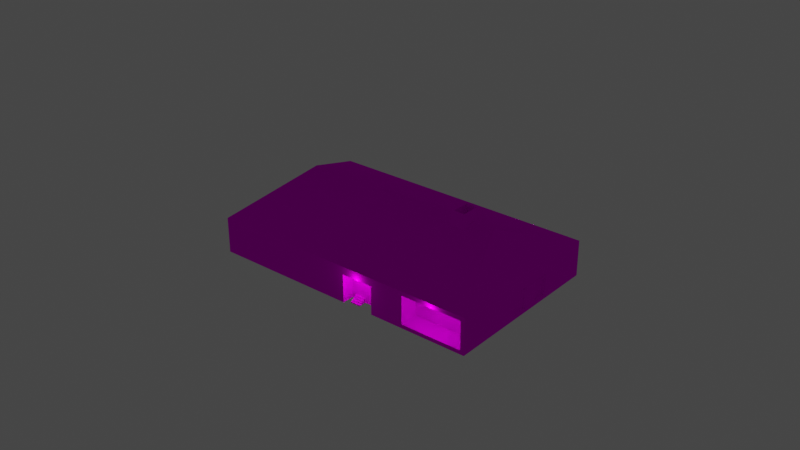 # Source: object.blend  (saved by Blender 2.82.7; exported with 4.5.12 LTS)
import bpy
from mathutils import Matrix  # noqa: F401  (used for matrix-valued properties, if any)

bpy.ops.wm.read_factory_settings(use_empty=True)
scene = bpy.context.scene
scene.name = 'Scene'

# ---- collections
col_collection = bpy.data.collections.new('Collection'); scene.collection.children.link(col_collection)

# ---- images (referenced by path relative to the original .blend; pixels are not part of the script)
import os
ASSET_DIR = os.environ.get("B2B_ASSET_DIR", "")  # directory of the original .blend (textures are referenced by path, not embedded)
HERE = os.path.dirname(os.path.abspath(__file__))  # packed textures are extracted next to this script under _unpacked/

def load_image(name, relpath, width, height, colorspace="sRGB"):
    """Load a texture the original file referenced (path relative to the .blend, or extracted next to this script)."""
    p = next((c for c in (os.path.join(HERE, relpath), os.path.join(ASSET_DIR, relpath)) if relpath and os.path.exists(c)), "")
    if p:
        img = bpy.data.images.load(p, check_existing=True)
        img.name = name
    else:  # same state as the original file: an image datablock whose file is absent (Cycles renders it pink)
        img = bpy.data.images.new(name, width, height)
        img.source = "FILE"
        img.filepath = "//" + (relpath or name)
    img.colorspace_settings.name = colorspace
    return img
img_belga_house_png = load_image('Belga_house.png', 'Belga_house.png', 1024, 1024, 'sRGB')

# ---- materials (node trees are filled in below, after node groups)
mat_default_001 = bpy.data.materials.new('Default.001')
mat_default_001.use_transparent_shadow = False
mat_default_001.diffuse_color = (1.0, 1.0, 1.0, 1.0)
mat_default_001.roughness = 0.0
mat_default_001.specular_intensity = 0.0

# ---- node groups
ng_auto_smooth = bpy.data.node_groups.new('Auto Smooth', 'GeometryNodeTree')
_s = ng_auto_smooth.interface.new_socket(name='Geometry', in_out='OUTPUT', socket_type='NodeSocketGeometry')
_s = ng_auto_smooth.interface.new_socket(name='Geometry', in_out='INPUT', socket_type='NodeSocketGeometry')
_s = ng_auto_smooth.interface.new_socket(name='Angle', in_out='INPUT', socket_type='NodeSocketFloat')
_s.subtype = 'ANGLE'
_s.min_value = 0.0
_s.max_value = 3.142
ng_auto_smooth.is_modifier = True
_N = ng_auto_smooth.nodes; _L = ng_auto_smooth.links
n0 = _N.new('NodeGroupOutput'); n0.name = 'Group Output'; n0.location = (480, -100)
n1 = _N.new('NodeGroupInput'); n1.name = 'Group Input'; n1.location = (-420, -300)
n2 = _N.new('NodeGroupInput'); n2.name = 'Group Input.001'; n2.location = (-60, -100)
n3 = _N.new('GeometryNodeSetShadeSmooth'); n3.name = 'Set Shade Smooth'; n3.location = (120, -100)
n3.domain = 'EDGE'
n4 = _N.new('GeometryNodeSetShadeSmooth'); n4.name = 'Set Shade Smooth.001'; n4.location = (300, -100)
n5 = _N.new('GeometryNodeInputMeshEdgeAngle'); n5.name = 'Edge Angle'; n5.location = (-420, -220)
n6 = _N.new('GeometryNodeInputEdgeSmooth'); n6.name = 'Is Edge Smooth'; n6.location = (-60, -160)
n7 = _N.new('GeometryNodeInputShadeSmooth'); n7.name = 'Is Face Smooth'; n7.location = (-240, -340)
n8 = _N.new('FunctionNodeBooleanMath'); n8.name = 'Boolean Math'; n8.location = (-60, -220)
n9 = _N.new('FunctionNodeCompare'); n9.name = 'Compare'; n9.location = (-240, -180)
n9.operation = 'LESS_EQUAL'
_L.new(n5.outputs[0], n9.inputs[0])
_L.new(n4.outputs[0], n0.inputs[0])
_L.new(n1.outputs[1], n9.inputs[1])
_L.new(n9.outputs[0], n8.inputs[0])
_L.new(n7.outputs[0], n8.inputs[1])
_L.new(n2.outputs[0], n3.inputs[0])
_L.new(n6.outputs[0], n3.inputs[1])
_L.new(n3.outputs[0], n4.inputs[0])
_L.new(n8.outputs[0], n3.inputs[2])
n0.is_active_output = True

# ---- material node trees
mat_default_001.use_nodes = True; mat_default_001.node_tree.nodes.clear()
_N = mat_default_001.node_tree.nodes; _L = mat_default_001.node_tree.links
n0 = _N.new('ShaderNodeOutputMaterial'); n0.name = 'Material Output'; n0.location = (300, 300)
n1 = _N.new('ShaderNodeBsdfPrincipled'); n1.name = 'Principled BSDF'; n1.location = (10, 300)
n1.distribution = 'GGX'
n1.subsurface_method = 'BURLEY'
n1.inputs[3].default_value = 1.45
n1.inputs[13].default_value = 0.0
n1.inputs[27].default_value = (0.0, 0.0, 0.0, 1.0)
n1.inputs[28].default_value = 1.0
n2 = _N.new('ShaderNodeTexImage'); n2.name = 'Image Texture'; n2.location = (0, 0)
n2.image = img_belga_house_png
_L.new(n1.outputs[0], n0.inputs[0])
_L.new(n2.outputs[0], n1.inputs[0])
n0.is_active_output = True

# ---- world
world_world = bpy.data.worlds.new('World'); scene.world = world_world
world_world.use_nodes = True; world_world.node_tree.nodes.clear()
_N = world_world.node_tree.nodes; _L = world_world.node_tree.links
n0 = _N.new('ShaderNodeOutputWorld'); n0.name = 'World Output'; n0.location = (300, 300)
n1 = _N.new('ShaderNodeBackground'); n1.name = 'Background'; n1.location = (10, 300)
n1.inputs[0].default_value = (0.05088, 0.05088, 0.05088, 1.0)
_L.new(n1.outputs[0], n0.inputs[0])
n0.is_active_output = True
world_world.color = (0.05088, 0.05088, 0.05088)
world_world.use_sun_shadow = False
world_world.sun_shadow_jitter_overblur = 0.0

# ---- lights
light_light_name_amb_street_light3 = bpy.data.lights.new('light_name=amb_street_light3', 'POINT')
light_light_name_amb_street_light3.transmission_factor = 0.0
light_light_name_amb_street_light3.energy = 200.0
light_light_name_amb_street_light3.shadow_soft_size = 0.25
light_light_name_amb_street_light3.shadow_maximum_resolution = 0.006
light_light_name_amb_street_light3.use_absolute_resolution = True
light_light_name_amb_street_light3_001 = bpy.data.lights.new('light_name=amb_street_light3.001', 'POINT')
light_light_name_amb_street_light3_001.transmission_factor = 0.0
light_light_name_amb_street_light3_001.energy = 200.0
light_light_name_amb_street_light3_001.shadow_soft_size = 0.25
light_light_name_amb_street_light3_001.shadow_maximum_resolution = 0.006
light_light_name_amb_street_light3_001.use_absolute_resolution = True
light_light_name_amb_street_light3_002 = bpy.data.lights.new('light_name=amb_street_light3.002', 'POINT')
light_light_name_amb_street_light3_002.transmission_factor = 0.0
light_light_name_amb_street_light3_002.energy = 200.0
light_light_name_amb_street_light3_002.shadow_soft_size = 0.25
light_light_name_amb_street_light3_002.shadow_maximum_resolution = 0.006
light_light_name_amb_street_light3_002.use_absolute_resolution = True

# ---- meshes
me_poly_os_0_002 = bpy.data.meshes.new('poly_os=0.002')
me_poly_os_0_002.from_pydata([(-0.5231, -1.639, -12.41), (-0.5231, -3.197, -12.41), (0.7065, -1.639, -11.49), (0.7065, -3.197, -11.49), (1.916, -3.197, -10.59), (1.916, -1.639, -10.59), (3.141, -3.197, -9.673), (5.008, -3.197, -8.279), (6.234, -3.197, -7.364), (7.469, -3.197, -6.441), (10.73, -1.639, -3.248), (11.09, -1.639, -3.737), (10.73, -4.13, -3.248), (12.24, -1.639, -2.12), (12.24, -4.13, -2.12), (13.74, -1.639, -1.002), (13.74, -4.13, -1.002), (15.25, -1.639, 0.1317), (15.25, -4.13, 0.1317), (18.21, -4.48, 1.58), (6.691, -4.48, 17.01), (11.49, -4.13, 10.58), (14.63, -1.639, 6.374), (13.54, -1.639, 7.844), (14.31, -1.639, 6.129), (14.63, -4.13, 6.374), (13.54, -4.13, 7.844), (13.21, -4.13, 7.599), (14.31, -4.13, 6.129), (13.21, -1.639, 7.599), (11.23, -1.639, 10.38), (12.6, -1.639, 9.099), (12.34, -1.639, 8.902), (11.49, -1.639, 10.58), (12.34, -4.13, 8.902), (12.6, -4.13, 9.099), (11.23, -4.13, 10.38), (-15.94, -1.639, 0.1149), (-17.34, -3.588, -0.926), (-11.42, -1.639, 3.49), (-11.42, -3.588, 3.49), (-7.273, -3.588, 6.588), (-8.698, -3.588, 5.524), (-3.497, -4.48, 8.895), (-4.405, -4.343, 8.217), (-3.497, -4.343, 8.895), (-3.365, -4.206, 8.719), (-4.274, -4.206, 8.041), (-3.234, -4.206, 8.543), (-3.365, -4.343, 8.719), (-4.274, -4.343, 8.041), (-4.142, -4.069, 7.865), (-3.234, -4.069, 8.543), (-4.142, -4.206, 7.865), (-4.01, -4.069, 7.688), (-3.102, -4.069, 8.366), (-2.965, -3.931, 8.182), (-3.102, -3.931, 8.366), (-3.873, -3.931, 7.504), (-4.01, -3.931, 7.688), (-2.665, -4.48, 8.406), (-2.015, -3.215, 8.891), (-2.965, -1.349, 8.182), (-2.665, -3.215, 8.406), (-3.873, -1.349, 7.504), (-4.324, -1.349, 7.167), (-4.324, -4.48, 7.167), (-2.015, -1.349, 8.891), (-2.665, -1.349, 8.406), (-2.228, -1.349, 10.35), (-1.45, -4.48, 9.313), (-1.45, -1.349, 9.313), (1.939, -1.639, 11.14), (1.939, -3.169, 11.14), (1.021, -1.639, 12.37), (2.086, -3.169, 10.94), (6.102, -1.639, 13.94), (7.336, -1.639, 14.86), (3.479, -4.033, 11.98), (2.086, -1.639, 10.94), (2.6, -1.639, 11.33), (-5.761, -0.47, 7.717), (-17.34, -1.639, -0.926), (-10.01, -1.639, 4.546), (-8.698, -1.639, 5.524), (-7.273, -1.639, 6.588), (-15.94, -3.588, 0.1149), (-10.01, -3.588, 4.546), (6.691, -0.47, 17.01), (-5.101, -1.349, 8.209), (0.8231, -1.639, 12.63), (6.333, -4.033, 16.75), (4.666, -1.639, 12.87), (5.908, -1.639, 13.8), (4.666, -3.169, 12.87), (1.021, -3.169, 12.37), (2.086, -4.033, 10.94), (0.8231, -3.169, 12.63), (2.086, -0.917, 10.94), (6.333, -0.917, 16.75), (7.595, -1.639, 15.06), (7.595, -4.033, 15.06), (2.6, -4.033, 11.33), (0.8231, -4.033, 12.63), (0.8231, -0.917, 12.63), (5.908, -3.169, 13.8), (6.102, -3.169, 13.94), (7.336, -3.169, 14.86), (7.595, -3.169, 15.06), (3.479, -1.639, 11.98), (7.595, -0.917, 15.06), (7.711, 4.48, 4.526), (6.703, 3.39, 3.774), (5.49, 3.39, 5.398), (6.703, 4.48, 3.774), (7.711, 3.39, 4.526), (6.498, 3.39, 6.15), (6.661, 4.48, 3.484), (5.201, -4.48, 5.44), (5.201, 4.48, 5.44), (6.54, 4.48, 6.44), (6.54, -4.48, 6.44), (8.0, -4.48, 4.484), (6.498, 4.48, 6.15), (8.0, 4.48, 4.484), (5.49, 4.48, 5.398), (-3.873, -4.48, 7.504), (-5.101, -4.48, 8.209), (-4.405, -4.48, 8.217), (-2.228, -4.48, 10.35), (-2.015, -4.48, 8.891), (-2.965, -4.48, 8.182), (6.661, -4.48, 3.484), (-18.21, -4.48, -1.58), (3.578, -0.47, 14.69), (0.465, -0.47, 12.37), (9.339, 3.37, 6.973), (5.761, -0.47, -7.717), (-6.691, -0.47, -17.01), (-9.339, 3.37, -6.973), (-18.21, -0.47, -1.58), (-3.578, -0.47, -14.69), (11.99, -0.47, -3.068), (-0.465, -0.47, -12.37), (12.45, -0.47, 9.297), (6.691, -1.639, 17.01), (18.21, -4.13, 1.58), (15.62, -1.639, -0.3571), (7.469, -1.639, -6.441), (6.234, -1.639, -7.364), (5.008, -1.639, -8.279), (3.141, -1.639, -9.673), (15.62, -4.13, -0.3571), (-6.691, -3.059, -17.01), (11.09, -4.13, -3.737), (-6.691, -4.48, -17.01), (18.21, -0.47, 1.58)], [], [(149, 8, 7, 150), (2, 3, 1, 0), (5, 4, 3, 2), (148, 9, 8, 149), (18, 17, 147, 152), (10, 12, 154, 11), (12, 10, 13, 14), (15, 16, 14, 13), (17, 18, 16, 15), (120, 121, 122, 124), (13, 10, 11, 147, 17, 15), (26, 23, 31, 35, 21, 33, 144, 88, 145, 20, 19), (26, 27, 29, 23), (23, 29, 24, 22), (28, 25, 22, 24), (30, 36, 34, 32), (28, 27, 26, 25), (21, 36, 30, 33), (33, 30, 32, 31), (34, 35, 31, 32), (39, 40, 87, 83), (84, 42, 41, 85), (54, 51, 52, 55), (50, 49, 46, 47), (54, 59, 58, 126, 128, 44, 50, 47, 53, 51), (128, 43, 45, 44), (50, 44, 45, 49), (53, 48, 52, 51), (58, 59, 57, 56), (54, 55, 57, 59), (57, 55, 52, 48, 46, 49, 45, 43, 131, 56), (53, 47, 46, 48), (63, 68, 62, 56, 131, 60), (63, 60, 130, 61), (89, 127, 66, 65), (69, 89, 65, 64, 62, 68, 67, 71), (58, 64, 65, 66, 126), (129, 69, 71, 70), (61, 130, 70, 71, 67), (107, 108, 100, 77), (105, 106, 76, 93), (94, 105, 93, 92), (80, 79, 75, 96, 102), (83, 87, 42, 84), (138, 140, 139), (140, 135, 81), (140, 134, 135), (140, 88, 134), (89, 82, 37, 39, 83, 84, 85), (86, 87, 40), (38, 87, 86), (89, 85, 41, 133, 127), (37, 86, 40, 39), (20, 145, 99, 91, 129), (91, 99, 110, 101), (63, 61, 67, 68), (106, 107, 77, 76), (74, 95, 73, 72), (96, 75, 73, 95, 97, 103), (90, 97, 95, 74), (34, 36, 21, 35), (101, 100, 108), (101, 110, 100), (91, 101, 78, 102, 96, 103), (72, 73, 75, 79), (74, 72, 79, 98, 104, 90), (94, 106, 105), (94, 107, 106), (94, 108, 107), (108, 94, 92, 109, 78, 101), (99, 104, 98, 110), (110, 98, 79, 80, 109, 92, 93, 76, 77, 100), (111, 115, 123), (116, 123, 115), (111, 114, 115), (112, 115, 114), (112, 114, 113), (125, 113, 114), (125, 123, 113), (116, 113, 123), (118, 121, 120, 119), (124, 117, 114, 111), (118, 119, 117, 132), (122, 132, 117, 124), (113, 116, 115, 112), (119, 120, 123, 125), (119, 125, 114, 117), (111, 123, 120, 124), (135, 134, 88, 136, 139, 140, 81), (136, 156, 142, 137, 143, 141, 138, 139), (58, 56, 62, 64), (23, 22, 25, 26, 19, 146, 156, 144, 33, 31), (29, 27, 28, 24), (136, 88, 144, 156), (156, 137, 142), (156, 143, 137), (156, 141, 143), (156, 138, 141), (152, 147, 11, 138, 156, 146), (1, 153, 0), (6, 3, 4), (7, 3, 6), (8, 3, 7), (9, 3, 8), (16, 18, 152, 154, 12, 14), (9, 148, 138, 11, 154, 152, 146, 19, 155, 153, 1, 3), (153, 155, 133, 140, 138), (82, 38, 86, 37), (151, 6, 4, 5), (150, 7, 6, 151), (151, 5, 2, 0, 153, 138, 148, 149, 150), (102, 78, 109, 80), (89, 69, 129, 91, 103, 97, 90, 104, 99, 145, 88, 140, 133, 41, 42, 87, 38, 82)])
me_poly_os_0_002.polygons.foreach_set('use_smooth', [True] * 113)
_uv = me_poly_os_0_002.uv_layers.new(name='UVMap')
_uv.uv.foreach_set('vector', [0.2075, 0.4063, 0.2075, 0.2568, 0.0607, 0.2568, 0.0607, 0.4063, 0.2082, 0.4064, 0.2082, 0.2569, 0.061, 0.2569, 0.061, 0.4064, 0.2089, 0.404, 0.2089, 0.2545, 0.0641, 0.2545, 0.0641, 0.404, 0.2079, 0.4058, 0.2079, 0.2563, 0.0599, 0.2563, 0.0599, 0.4058, 0.6195, 0.5495, 0.6195, 0.7986, 0.5585, 0.7986, 0.5585, 0.5495, 0.9326, 0.7986, 0.9326, 0.5495, 0.9936, 0.5495, 0.9936, 0.7986, 0.5475, 0.1668, 0.5475, 0.4058, 0.7283, 0.4058, 0.7283, 0.1668, 0.7279, 0.4065, 0.7279, 0.1675, 0.5485, 0.1675, 0.5485, 0.4065, 0.7291, 0.4069, 0.7291, 0.1678, 0.5473, 0.1678, 0.5473, 0.4069, 1.134, 1.824, 1.134, 0.9284, 0.8903, 0.9284, 0.8903, 1.824, 1.182, 0.8596, 0.9936, 0.8596, 0.9936, 0.7986, 0.5585, 0.7986, 0.5585, 0.8596, 0.369, 0.8596, 1.915, 0.5495, 1.915, 0.7986, 1.758, 0.7986, 1.758, 0.5495, 1.574, 0.5495, 1.574, 0.7986, 1.734, 0.9155, 0.7708, 0.9155, 0.7708, 0.7986, 0.7708, 0.5145, 2.697, 0.5145, 0.9151, 0.5495, 0.9561, 0.5495, 0.9561, 0.7986, 0.9151, 0.7986, 0.9151, 0.7986, 0.9151, 0.7576, 1.099, 0.7576, 1.099, 0.7986, 0.0575, 0.5495, 0.0985, 0.5495, 0.0985, 0.7986, 0.0575, 0.7986, 0.7272, 0.4055, 0.7272, 0.1665, 0.5498, 0.1665, 0.5498, 0.4055, 0.6906, 0.5461, 0.8666, 0.5462, 0.8666, 0.5069, 0.6906, 0.5067, 0.5736, 0.5495, 0.6066, 0.5495, 0.6066, 0.7986, 0.5736, 0.7986, 0.5736, 0.7986, 0.5736, 0.7656, 0.7585, 0.7656, 0.7585, 0.7986, 0.7255, 0.5495, 0.7585, 0.5495, 0.7585, 0.7986, 0.7255, 0.7986, 0.8994, 0.3975, 0.8994, 0.2104, 0.73, 0.2104, 0.73, 0.3975, 0.8999, 0.3988, 0.8999, 0.2118, 0.7293, 0.2118, 0.7293, 0.3988, 0.1991, 0.0594, 0.1991, 0.0925, 0.0285, 0.0925, 0.0285, 0.0594, 0.1991, 0.0181, 0.0285, 0.0181, 0.0285, 0.0388, 0.1991, 0.0388, 0.0663, 0.08726, 0.0663, 0.1101, 0.02796, 0.1101, 0.02796, 0.01866, 0.1763, 0.01866, 0.1763, 0.04153, 0.1396, 0.04153, 0.1396, 0.0644, 0.103, 0.0644, 0.103, 0.08726, 0.199, 0.0021, 0.0285, 0.0021, 0.0285, 0.0227, 0.199, 0.0227, 0.1991, 0.0181, 0.1991, 0.0512, 0.0285, 0.0512, 0.0285, 0.0181, 0.1991, 0.0388, 0.0285, 0.0388, 0.0285, 0.0594, 0.1991, 0.0594, 0.1991, 0.0454, 0.1991, 0.08, 0.0285, 0.08, 0.0285, 0.0454, 0.1991, 0.0594, 0.0285, 0.0594, 0.0285, 0.08, 0.1991, 0.08, 0.1504, 0.1162, 0.1504, 0.09028, 0.1089, 0.09028, 0.1089, 0.0644, 0.0674, 0.0644, 0.0674, 0.03851, 0.02589, 0.03851, 0.02589, 0.01262, 0.1938, 0.01262, 0.1938, 0.1162, 0.1991, 0.0388, 0.1991, 0.0719, 0.0285, 0.0719, 0.0285, 0.0388, 0.0354, 0.641, 0.0354, 0.8276, 0.0728, 0.8276, 0.0728, 0.5693, 0.0728, 0.5145, 0.0354, 0.5145, 0.93, 0.6301, 0.93, 0.5036, 0.849, 0.5036, 0.849, 0.6301, 0.748, 0.8276, 0.748, 0.5145, 0.618, 0.5145, 0.618, 0.8276, 0.1441, 0.5003, 0.5027, 0.5014, 0.5023, 0.6315, 0.4461, 0.6312, 0.3327, 0.6309, 0.2952, 0.6307, 0.2142, 0.6304, 0.1437, 0.6302, 0.1862, 0.5693, 0.1862, 0.8276, 0.2425, 0.8276, 0.2425, 0.5145, 0.1862, 0.5145, 0.7344, 0.5067, 0.7344, 0.8198, 0.8645, 0.8198, 0.8645, 0.5067, 0.9544, 0.641, 0.9544, 0.5145, 0.8838, 0.5145, 0.8838, 0.8276, 0.9544, 0.8276, 0.8478, 0.6456, 0.8155, 0.6456, 0.8155, 0.7986, 0.8478, 0.7986, 1.026, 0.6456, 1.002, 0.6456, 1.002, 0.7986, 1.026, 0.7986, 0.2073, 0.2554, 0.0586, 0.2554, 0.0586, 0.4022, 0.2073, 0.4022, 0.4388, 0.7986, 0.5031, 0.7986, 0.5031, 0.6456, 0.5031, 0.5592, 0.4388, 0.5592, 2.855, 0.7986, 2.855, 0.6037, 2.691, 0.6037, 2.691, 0.7986, 0.5945, 0.09382, 0.3246, 0.09202, 0.4601, 0.01638, 3.879, 0.9155, 1.548, 0.9155, 2.325, 0.9155, 3.879, 0.9155, 1.159, 0.9155, 1.548, 0.9155, 3.879, 0.9155, 0.7708, 0.9155, 1.159, 0.9155, 2.243, 0.8276, 3.769, 0.7986, 3.595, 0.7986, 3.031, 0.7986, 2.855, 0.7986, 2.691, 0.7986, 2.513, 0.7986, 3.595, 0.6037, 2.855, 0.6037, 3.031, 0.6037, 3.769, 0.6037, 2.855, 0.6037, 3.595, 0.6037, 2.243, 0.8276, 2.513, 0.7986, 2.513, 0.6037, 3.879, 0.5145, 2.243, 0.5145, 3.595, 0.7986, 3.595, 0.6037, 3.031, 0.6037, 3.031, 0.7986, 0.7708, 0.5145, 0.7708, 0.7986, 0.8155, 0.8708, 0.8155, 0.5592, 1.884, 0.5145, 0.6724, 0.5483, 0.6724, 0.8599, 0.8835, 0.8599, 0.8835, 0.5483, 0.2075, 0.2522, 0.1297, 0.2522, 0.1297, 0.4313, 0.2075, 0.4313, 0.2087, 0.2579, 0.0609, 0.2579, 0.0609, 0.4047, 0.2087, 0.4047, 0.2048, 0.4062, 0.2048, 0.2594, 0.0575, 0.2594, 0.0575, 0.4062, 0.537, 0.5592, 0.537, 0.6456, 0.5615, 0.6456, 0.715, 0.6456, 0.748, 0.6456, 0.748, 0.5592, 0.5031, 0.7986, 0.5031, 0.6456, 0.5361, 0.6456, 0.5361, 0.7986, 0.5436, 0.5385, 0.721, 0.5385, 0.721, 0.5702, 0.5436, 0.5702, 1.116, 0.5592, 1.116, 0.7986, 1.116, 0.6456, 1.116, 0.5592, 1.116, 0.8708, 1.116, 0.7986, 0.7205, 0.1374, 0.7186, 0.1125, 0.7792, 0.1078, 0.7922, 0.1068, 0.7998, 0.1062, 0.8017, 0.1311, 0.4785, 0.7986, 0.4785, 0.6456, 0.5031, 0.6456, 0.5031, 0.7986, 0.715, 0.7986, 0.5615, 0.7986, 0.537, 0.7986, 0.537, 0.8708, 0.748, 0.8708, 0.748, 0.7986, 1.181, 0.6456, 1.002, 0.6456, 1.026, 0.6456, 1.181, 0.6456, 0.8478, 0.6456, 1.002, 0.6456, 1.181, 0.6456, 0.8155, 0.6456, 0.8478, 0.6456, 0.8155, 0.6456, 1.181, 0.6456, 1.181, 0.7986, 1.329, 0.7986, 1.329, 0.5592, 0.8155, 0.5592, 0.8155, 0.6598, 0.5031, 0.6598, 0.5031, 0.8708, 0.8155, 0.8708, 0.8155, 0.8708, 1.503, 0.8708, 1.503, 0.7986, 1.439, 0.7986, 1.329, 0.7986, 1.181, 0.7986, 1.026, 0.7986, 1.002, 0.7986, 0.8478, 0.7986, 0.8155, 0.7986, 0.7913, 0.2412, 0.7913, 0.2412, 0.7921, 0.2238, 0.7921, 0.2238, 0.7921, 0.2238, 0.7913, 0.2412, 0.7913, 0.2412, 0.8021, 0.2417, 0.7913, 0.2412, 0.8021, 0.2417, 0.7913, 0.2412, 0.8021, 0.2417, 0.8021, 0.2417, 0.8021, 0.2417, 0.8029, 0.2243, 0.8029, 0.2243, 0.8029, 0.2243, 0.8021, 0.2417, 0.8029, 0.2243, 0.7921, 0.2238, 0.8029, 0.2243, 0.7921, 0.2238, 0.8029, 0.2243, 0.7921, 0.2238, 0.3015, 0.9284, 0.1343, 0.9284, 0.1343, 1.824, 0.3015, 1.824, 0.7895, 0.2429, 0.8038, 0.2436, 0.8021, 0.2417, 0.7913, 0.2412, 0.3015, 0.9284, 0.3015, 1.824, 0.0574, 1.824, 0.0574, 0.9284, 0.8903, 0.9284, 0.7231, 0.9284, 0.7231, 1.824, 0.8903, 1.824, 0.8029, 0.2243, 0.7921, 0.2238, 0.7913, 0.2412, 0.8021, 0.2417, 0.8048, 0.2226, 0.7904, 0.222, 0.7921, 0.2238, 0.8029, 0.2243, 0.8048, 0.2226, 0.8029, 0.2243, 0.8021, 0.2417, 0.8038, 0.2436, 0.7913, 0.2412, 0.7921, 0.2238, 0.7904, 0.222, 0.7895, 0.2429, 0.3433, 0.1486, 0.292, 0.1486, 0.2408, 0.1486, 0.292, 0.01194, 0.5992, 0.01194, 0.6504, 0.1486, 0.4456, 0.1486, 0.6019, 0.009072, 0.6543, 0.149, 0.5494, 0.149, 0.4445, 0.149, 0.3398, 0.149, 0.2873, 0.149, 0.2349, 0.149, 0.2873, 0.009072, 0.3521, 0.1835, 0.2434, 0.1835, 0.2434, 0.4313, 0.3521, 0.4313, 1.915, 0.7986, 2.099, 0.7986, 2.099, 0.5495, 1.915, 0.5495, 2.697, 0.5145, 2.697, 0.5495, 2.697, 0.9155, 1.734, 0.9155, 1.574, 0.7986, 1.758, 0.7986, 0.7256, 0.4053, 0.7256, 0.1663, 0.5497, 0.1663, 0.5497, 0.4053, 0.4042, 0.1398, 0.2261, 0.0396, 0.4038, 0.039, 0.5815, 0.0384, 3.882, 0.9155, 2.328, 0.9155, 3.105, 0.9155, 3.882, 0.9155, 1.551, 0.9155, 2.328, 0.9155, 3.882, 0.9155, 1.163, 0.9155, 1.551, 0.9155, 3.882, 0.9155, 0.7743, 0.9155, 1.163, 0.9155, 3.559, 0.5495, 3.559, 0.7986, 2.994, 0.7986, 0.7743, 0.9155, 3.882, 0.9155, 3.882, 0.5495, 1.544, 0.6428, 0.7743, 0.6566, 1.544, 0.7986, 2.001, 0.6428, 1.697, 0.6428, 1.849, 0.6428, 2.234, 0.6428, 1.697, 0.6428, 2.001, 0.6428, 2.387, 0.6428, 1.697, 0.6428, 2.234, 0.6428, 2.542, 0.6428, 1.697, 0.6428, 2.387, 0.6428, 0.369, 0.4885, 0.5585, 0.4885, 0.5585, 0.5495, 0.9936, 0.5495, 0.9936, 0.4885, 0.1821, 0.4885, 2.542, 0.6428, 2.542, 0.7986, 0.7743, 0.9155, 2.994, 0.7986, 2.994, 0.5495, 3.559, 0.5495, 3.882, 0.5495, 3.882, 0.5145, 0.7743, 0.5145, 0.7743, 0.6566, 1.544, 0.6428, 1.697, 0.6428, -0.5788, 0.6596, -0.5788, 0.5176, 1.347, 0.5176, 1.347, 0.9186, -0.5788, 0.9186, 0.8976, 0.3936, 0.8976, 0.2066, 0.7307, 0.2066, 0.7307, 0.3936, 0.2084, 0.4035, 0.2084, 0.254, 0.0618, 0.254, 0.0618, 0.4035, 2.234, 0.7986, 2.234, 0.6428, 2.001, 0.6428, 2.001, 0.7986, 2.001, 0.7986, 1.849, 0.7986, 1.697, 0.7986, 1.544, 0.7986, 0.7743, 0.6566, 0.7743, 0.9155, 2.542, 0.7986, 2.387, 0.7986, 2.234, 0.7986, 0.4547, 0.1725, 0.3494, 0.1725, 0.3494, 0.4022, 0.4547, 0.4022, 2.243, 0.8276, 1.884, 0.8276, 1.884, 0.5145, 0.8155, 0.5592, 1.503, 0.5592, 1.503, 0.6456, 1.503, 0.7986, 1.503, 0.8708, 0.8155, 0.8708, 0.7708, 0.7986, 0.7708, 0.9155, 3.879, 0.9155, 3.879, 0.5145, 2.513, 0.6037, 2.691, 0.6037, 2.855, 0.6037, 0.7694, 0.6037, 3.769, 0.7986])
me_poly_os_0_002.materials.append(mat_default_001)
me_poly_os_0_002.use_remesh_fix_poles = True
me_poly_os_0_002.use_remesh_preserve_attributes = False
me_poly_os_0_002.use_mirror_vertex_groups = False
me_poly_os_0_002.update()

# ---- objects
ob_kmcfhouse_obj = bpy.data.objects.new('KMCFhouse.obj', None)
ob_default_lod = bpy.data.objects.new('Default LOD', None)
ob_amb_street_light3 = bpy.data.objects.new('amb_street_light3', light_light_name_amb_street_light3)
ob_amb_street_light3_001 = bpy.data.objects.new('amb_street_light3.001', light_light_name_amb_street_light3_001)
ob_amb_street_light3_002 = bpy.data.objects.new('amb_street_light3.002', light_light_name_amb_street_light3_002)
ob_poly_os_0_hard__blend_yes = bpy.data.objects.new('POLY_OS=0 HARD= BLEND=yes', me_poly_os_0_002)

# ---- transforms, parenting, visibility, modifiers, constraints
ob_kmcfhouse_obj.location = (0.0, 0.0, 0.0)
ob_kmcfhouse_obj.rotation_euler = (1.571, -0.0, 0.0)
ob_kmcfhouse_obj.empty_display_size = 0.01
ob_kmcfhouse_obj.lineart.crease_threshold = 0.0
ob_default_lod.parent = ob_kmcfhouse_obj
ob_default_lod.location = (0.0, 0.0, 0.0)
ob_default_lod.empty_display_size = 0.01
ob_default_lod.lineart.crease_threshold = 0.0
ob_amb_street_light3.parent = ob_default_lod
ob_amb_street_light3.location = (2.618, 3.131, 9.63)
ob_amb_street_light3.rotation_euler = (-4.042e-08, 0.6414, -1.217e-07)
ob_amb_street_light3.lineart.crease_threshold = 0.0
ob_amb_street_light3_001.parent = ob_default_lod
ob_amb_street_light3_001.location = (11.66, 3.563, 9.629)
ob_amb_street_light3_001.rotation_euler = (-4.042e-08, 0.6414, -1.217e-07)
ob_amb_street_light3_001.lineart.crease_threshold = 0.0
ob_amb_street_light3_002.parent = ob_default_lod
ob_amb_street_light3_002.location = (9.471, 2.841, -9.631)
ob_amb_street_light3_002.rotation_euler = (-4.042e-08, 0.6414, -1.217e-07)
ob_amb_street_light3_002.lineart.crease_threshold = 0.0
ob_poly_os_0_hard__blend_yes.parent = ob_default_lod
ob_poly_os_0_hard__blend_yes.location = (-2.423e-07, 4.48, -1.976e-06)
ob_poly_os_0_hard__blend_yes.rotation_euler = (-4.042e-08, 0.6414, -1.217e-07)
ob_poly_os_0_hard__blend_yes.show_transparent = True
ob_poly_os_0_hard__blend_yes.lineart.crease_threshold = 0.0
_m = ob_poly_os_0_hard__blend_yes.modifiers.new('Auto Smooth', 'NODES')
_m.node_group = ng_auto_smooth
_gi = [s.identifier for s in ng_auto_smooth.interface.items_tree if s.item_type == 'SOCKET' and s.in_out == 'INPUT']
_m[_gi[1]] = 0.7854  # Angle

# ---- collection membership
col_collection.objects.link(ob_kmcfhouse_obj)
col_collection.objects.link(ob_default_lod)
col_collection.objects.link(ob_amb_street_light3)
col_collection.objects.link(ob_amb_street_light3_001)
col_collection.objects.link(ob_amb_street_light3_002)
col_collection.objects.link(ob_poly_os_0_hard__blend_yes)

# ---- scene / render settings (as saved in the file)
scene.frame_start = 1; scene.frame_end = 250; scene.frame_set(108)
scene.render.engine = 'BLENDER_EEVEE_NEXT'
scene.cycles.use_denoising = False
scene.cycles.samples = 128
scene.cycles.sampling_pattern = 'TABULATED_SOBOL'
scene.cycles.use_adaptive_sampling = False
scene.cycles.use_light_tree = False
scene.view_settings.view_transform = 'Filmic'
bpy.context.view_layer.update()

# ---- added for rendering (the .blend has no active camera): camera
cam_auto = bpy.data.cameras.new('AutoCamera')
cam_auto.lens = 50.0
cam_auto.sensor_width = 36.0
cam_auto.clip_end = 1141.49
ob_auto_camera = bpy.data.objects.new('AutoCamera', cam_auto)
scene.collection.objects.link(ob_auto_camera)
ob_auto_camera.location = (65.0427, -78.0512, 56.5141)
ob_auto_camera.rotation_euler = (1.09748, -7.21219e-08, 0.694738)
scene.camera = ob_auto_camera
bpy.context.view_layer.update()
